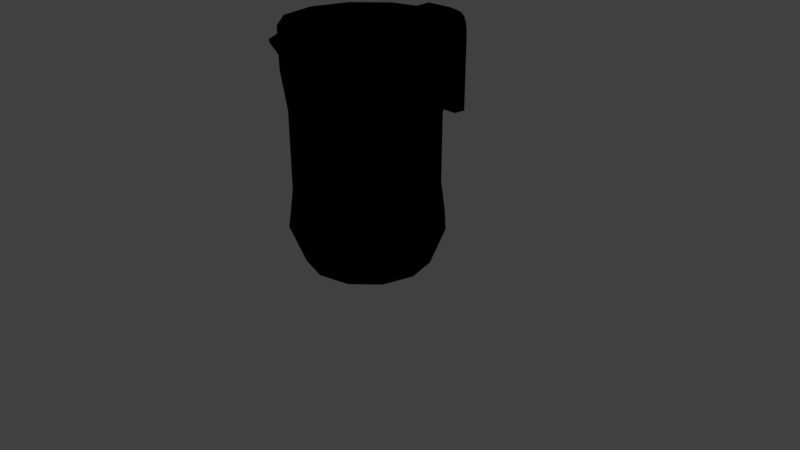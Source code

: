 # Source: kettle.blend  (saved by Blender 2.78.0; exported with 4.5.12 LTS)
import bpy
from mathutils import Matrix  # noqa: F401  (used for matrix-valued properties, if any)

bpy.ops.wm.read_factory_settings(use_empty=True)
scene = bpy.context.scene
scene.name = 'Scene'

# ---- collections
col_collection_1 = bpy.data.collections.new('Collection 1'); scene.collection.children.link(col_collection_1)

# ---- images (referenced by path relative to the original .blend; pixels are not part of the script)
import os
ASSET_DIR = os.environ.get("B2B_ASSET_DIR", "")  # directory of the original .blend (textures are referenced by path, not embedded)
HERE = os.path.dirname(os.path.abspath(__file__))  # packed textures are extracted next to this script under _unpacked/

def load_image(name, relpath, width, height, colorspace="sRGB"):
    """Load a texture the original file referenced (path relative to the .blend, or extracted next to this script)."""
    p = next((c for c in (os.path.join(HERE, relpath), os.path.join(ASSET_DIR, relpath)) if relpath and os.path.exists(c)), "")
    if p:
        img = bpy.data.images.load(p, check_existing=True)
        img.name = name
    else:  # same state as the original file: an image datablock whose file is absent (Cycles renders it pink)
        img = bpy.data.images.new(name, width, height)
        img.source = "FILE"
        img.filepath = "//" + (relpath or name)
    img.colorspace_settings.name = colorspace
    return img
img_kettle_texture = load_image('kettle_texture', 'Materials/kettle_texture.png', 1024, 1024, 'sRGB')

# ---- materials (node trees are filled in below, after node groups)
mat_material = bpy.data.materials.new('Material')
mat_material.alpha_threshold = 0.0
mat_material.roughness = 0.5
mat_material.line_color = (0.0, 0.0, 0.0, 1.0)

# ---- material node trees
mat_material.use_nodes = True; mat_material.node_tree.nodes.clear()
_N = mat_material.node_tree.nodes; _L = mat_material.node_tree.links
n0 = _N.new('ShaderNodeTexImage'); n0.name = 'Image Texture'; n0.location = (-140, 319)
n0.width = 140
n0.image = img_kettle_texture
n1 = _N.new('NodeUndefined'); n1.name = 'Material'; n1.location = (40, 164)
n1.inputs[0].default_value = (0.8, 0.8, 0.8, 1.0)
n1.inputs[1].default_value = (1.0, 1.0, 1.0, 1.0)
n1.inputs[2].default_value = 0.8
n1.inputs[3].default_value = (0.0, 0.0, 0.0)
n2 = _N.new('NodeUndefined'); n2.name = 'Output'; n2.location = (360, 300)
n2.inputs[1].default_value = 1.0
n3 = _N.new('ShaderNodeBsdfDiffuse'); n3.name = 'Diffuse BSDF'; n3.location = (173, 308)
_L.new(n3.outputs[0], n2.inputs[0])
_L.new(n1.outputs[0], n3.inputs[0])

# ---- world
world_world = bpy.data.worlds.new('World'); scene.world = world_world
world_world.color = (0.05088, 0.05088, 0.05088)
world_world.use_sun_shadow = False
world_world.sun_shadow_jitter_overblur = 0.0
world_world.cycles.sampling_method = 'MANUAL'

# ---- cameras
cam_camera = bpy.data.cameras.new('Camera')
cam_camera.clip_end = 100.0
cam_camera.lens = 35.0
cam_camera.sensor_width = 32.0
cam_camera.sensor_height = 18.0
cam_camera.ortho_scale = 7.314
cam_camera.dof.focus_distance = 0.0

# ---- lights
light_hemi = bpy.data.lights.new('Hemi', 'SUN')
light_hemi.transmission_factor = 0.0
light_hemi.angle = 0.1993
light_hemi.energy = 1.0
light_hemi.shadow_buffer_clip_start = 0.5
light_hemi.shadow_soft_size = 0.1
light_hemi.shadow_cascade_max_distance = 1000.0
light_lamp = bpy.data.lights.new('Lamp', 'POINT')
light_lamp.transmission_factor = 0.0
light_lamp.cutoff_distance = 30.0
light_lamp.energy = 100.0
light_lamp.shadow_buffer_clip_start = 1.001
light_lamp.shadow_soft_size = 0.1
light_lamp.shadow_maximum_resolution = 0.006
light_lamp.use_absolute_resolution = True

# ---- meshes
me_cube = bpy.data.meshes.new('Cube')
me_cube.from_pydata([(-1.903e-09, 0.8085, 0.0), (-2.283e-10, 0.9311, 2.0), (0.4042, 0.7002, 0.0), (0.4655, 0.8063, 2.0), (0.7002, 0.4042, 0.0), (0.8063, 0.4655, 2.0), (0.8085, -6.198e-08, 0.0), (0.9311, -5.006e-08, 2.0), (0.7002, -0.4042, 0.0), (0.8063, -0.4655, 2.0), (0.4042, -0.7002, 0.0), (0.4655, -0.8063, 2.0), (1.202e-07, -0.8085, 0.0), (1.404e-07, -0.9311, 2.0), (-0.4042, -0.7002, 0.0), (-0.4655, -0.8063, 2.0), (-0.7002, -0.4042, 0.0), (-0.8063, -0.4655, 2.0), (-0.8085, -4.025e-07, 0.0), (-0.9311, -4.422e-07, 2.0), (-0.7002, 0.4042, 0.0), (-0.8063, 0.4655, 2.0), (-0.4042, 0.7002, 0.0), (-0.4655, 0.8063, 2.0), (-2.283e-10, 0.9311, 1.0), (0.4655, 0.8063, 1.0), (0.8063, 0.4655, 1.0), (0.9311, -5.006e-08, 1.0), (0.8063, -0.4655, 1.0), (0.4655, -0.8063, 1.0), (1.404e-07, -0.9311, 1.0), (-0.4655, -0.8063, 1.0), (-0.8063, -0.4655, 1.0), (-0.9311, -4.422e-07, 1.0), (-0.8063, 0.4655, 1.0), (-0.4655, 0.8063, 1.0), (0.5, 0.866, 0.5), (0.866, 0.5, 0.5), (1.0, -4.371e-08, 0.5), (0.866, -0.5, 0.5), (0.5, -0.866, 0.5), (1.51e-07, -1.0, 0.5), (-0.5, -0.866, 0.5), (-0.866, -0.5, 0.5), (-1.0, -4.649e-07, 0.5), (-0.866, 0.5, 0.5), (-0.5, 0.866, 0.5), (0.0, 1.0, 0.5), (-2.283e-10, 0.9311, 1.5), (0.4655, 0.8063, 1.5), (0.8063, 0.4655, 1.5), (0.9311, -5.006e-08, 1.5), (0.8063, -0.4655, 1.5), (0.4655, -0.8063, 1.5), (1.404e-07, -0.9311, 1.5), (-0.4655, -0.8063, 1.5), (-0.8063, -0.4655, 1.5), (-0.9311, -4.422e-07, 1.5), (-0.8063, 0.4655, 1.5), (-0.4655, 0.8063, 1.5), (7.947e-08, 1.0, 3.0), (0.5, 0.866, 3.0), (0.866, 0.5, 3.0), (1.0, -4.371e-08, 3.0), (0.866, -0.5, 3.0), (0.5, -0.866, 3.0), (2.305e-07, -1.0, 3.0), (-0.5, -0.866, 3.0), (-0.866, -0.5, 3.0), (-1.0, -4.649e-07, 3.0), (-0.866, 0.5, 3.0), (-0.5, 0.866, 3.0), (-0.5, -0.866, 2.5), (-0.866, -0.5, 2.5), (1.907e-07, -1.0, 2.5), (0.5, -0.866, 2.5), (0.866, -0.5, 2.5), (1.0, -4.371e-08, 2.5), (-0.5, 0.866, 2.5), (3.974e-08, 1.0, 2.5), (0.5, 0.866, 2.5), (0.866, 0.5, 2.5), (-0.866, 0.5, 2.5), (-1.0, -4.649e-07, 2.5), (5.879e-08, 0.4795, 3.014), (0.2397, 0.4152, 3.014), (0.4152, 0.2397, 3.014), (0.4795, -9.335e-08, 3.014), (0.4152, -0.2397, 3.014), (0.2397, -0.4152, 3.014), (1.312e-07, -0.4795, 3.014), (-0.2397, -0.4152, 3.014), (-0.4152, -0.2397, 3.014), (-0.4795, -2.953e-07, 3.014), (-0.4152, 0.2397, 3.014), (-0.2397, 0.4152, 3.014), (-0.1497, 0.9494, 2.7), (-0.1497, 0.9494, 3.0), (-0.1669, 1.207, 2.696), (-0.1768, 1.2, 3.0), (0.1497, 0.9494, 2.7), (0.1497, 0.9494, 3.0), (0.1669, 1.207, 2.696), (0.1768, 1.2, 3.0), (-0.1748, 1.244, 2.704), (-0.1768, 1.301, 2.96), (0.1748, 1.244, 2.704), (0.1768, 1.301, 2.96), (-0.1818, 1.284, 2.678), (-0.1768, 1.401, 2.911), (0.1818, 1.284, 2.678), (0.1768, 1.401, 2.911), (-0.1871, 1.311, 2.66), (-0.1768, 1.466, 2.849), (0.1871, 1.311, 2.66), (0.1768, 1.466, 2.849), (-0.1879, 1.332, 2.629), (-0.1768, 1.5, 2.763), (0.1879, 1.332, 2.629), (0.1768, 1.5, 2.763), (-0.1845, 1.345, 2.609), (-0.1768, 1.514, 2.704), (0.1845, 1.345, 2.609), (0.1768, 1.514, 2.704), (-0.1765, 1.356, 2.582), (-0.1768, 1.521, 2.63), (0.1765, 1.356, 2.582), (0.1768, 1.521, 2.63), (-0.1612, 1.362, 2.544), (-0.1768, 1.523, 2.544), (0.1612, 1.362, 2.544), (0.1768, 1.523, 2.544), (-0.1612, 1.363, 1.614), (-0.1768, 1.524, 1.614), (0.1612, 1.363, 1.614), (0.1768, 1.524, 1.614), (0.3, -0.9141, 3.0), (0.3, -0.9141, 2.6), (0.09819, -1.26, 2.997), (0.09819, -1.26, 2.962), (-0.3, -0.9141, 3.0), (-0.3, -0.9141, 2.6), (-0.09819, -1.26, 2.997), (-0.09819, -1.26, 2.962)], [], [(48, 1, 3, 49), (49, 3, 5, 50), (50, 5, 7, 51), (51, 7, 9, 52), (52, 9, 11, 53), (53, 11, 13, 54), (54, 13, 15, 55), (55, 15, 17, 56), (56, 17, 19, 57), (57, 19, 21, 58), (73, 72, 67, 68), (58, 21, 23, 59), (59, 23, 1, 48), (0, 2, 4, 6, 8, 10, 12, 14, 16, 18, 20, 22), (46, 35, 24, 47), (45, 34, 35, 46), (44, 33, 34, 45), (43, 32, 33, 44), (42, 31, 32, 43), (41, 30, 31, 42), (40, 29, 30, 41), (39, 28, 29, 40), (38, 27, 28, 39), (37, 26, 27, 38), (36, 25, 26, 37), (47, 24, 25, 36), (0, 47, 36, 2), (2, 36, 37, 4), (4, 37, 38, 6), (6, 38, 39, 8), (8, 39, 40, 10), (10, 40, 41, 12), (12, 41, 42, 14), (14, 42, 43, 16), (16, 43, 44, 18), (18, 44, 45, 20), (20, 45, 46, 22), (22, 46, 47, 0), (35, 59, 48, 24), (34, 58, 59, 35), (33, 57, 58, 34), (32, 56, 57, 33), (31, 55, 56, 32), (30, 54, 55, 31), (29, 53, 54, 30), (28, 52, 53, 29), (27, 51, 52, 28), (26, 50, 51, 27), (25, 49, 50, 26), (24, 48, 49, 25), (61, 60, 84, 85), (72, 74, 66, 67), (74, 75, 65, 66), (75, 76, 64, 65), (76, 77, 63, 64), (79, 78, 71, 60), (80, 79, 60, 61), (77, 81, 62, 63), (78, 82, 70, 71), (81, 80, 61, 62), (82, 83, 69, 70), (83, 73, 68, 69), (19, 17, 73, 83), (21, 19, 83, 82), (5, 3, 80, 81), (23, 21, 82, 78), (7, 5, 81, 77), (3, 1, 79, 80), (1, 23, 78, 79), (9, 7, 77, 76), (11, 9, 76, 75), (13, 11, 75, 74), (15, 13, 74, 72), (17, 15, 72, 73), (85, 84, 95, 94, 93, 92, 91, 90, 89, 88, 87, 86), (68, 67, 91, 92), (65, 64, 88, 89), (60, 71, 95, 84), (62, 61, 85, 86), (69, 68, 92, 93), (66, 65, 89, 90), (63, 62, 86, 87), (70, 69, 93, 94), (67, 66, 90, 91), (64, 63, 87, 88), (71, 70, 94, 95), (96, 97, 99, 98), (99, 103, 107, 105), (102, 103, 101, 100), (100, 101, 97, 96), (98, 102, 100, 96), (103, 99, 97, 101), (106, 104, 108, 110), (98, 99, 105, 104), (103, 102, 106, 107), (102, 98, 104, 106), (109, 111, 115, 113), (105, 107, 111, 109), (104, 105, 109, 108), (107, 106, 110, 111), (115, 114, 118, 119), (108, 109, 113, 112), (111, 110, 114, 115), (110, 108, 112, 114), (117, 119, 123, 121), (114, 112, 116, 118), (113, 115, 119, 117), (112, 113, 117, 116), (121, 123, 127, 125), (116, 117, 121, 120), (119, 118, 122, 123), (118, 116, 120, 122), (127, 126, 130, 131), (120, 121, 125, 124), (123, 122, 126, 127), (122, 120, 124, 126), (129, 131, 135, 133), (126, 124, 128, 130), (125, 127, 131, 129), (124, 125, 129, 128), (132, 133, 135, 134), (128, 129, 133, 132), (131, 130, 134, 135), (130, 128, 132, 134), (136, 140, 142, 138), (141, 137, 139, 143), (139, 138, 142, 143), (137, 136, 138, 139), (141, 140, 136, 137), (143, 142, 140, 141)])
_uv = me_cube.uv_layers.new(name='UVMap')
_uv.uv.foreach_set('vector', [0.1552, 0.2731, 0.1552, 0.3606, 0.07719, 0.3606, 0.07719, 0.2731, 0.07719, 0.2731, 0.07719, 0.3606, 0.02007, 0.3607, 0.02007, 0.2732, 0.5452, 0.2754, 0.5452, 0.3629, 0.4679, 0.3639, 0.4679, 0.2764, 0.4679, 0.2764, 0.4679, 0.3639, 0.3892, 0.3631, 0.3892, 0.2756, 0.3892, 0.2756, 0.3892, 0.3631, 0.3303, 0.3608, 0.3303, 0.2733, 0.9842, 0.2736, 0.9842, 0.3607, 0.9061, 0.3629, 0.9061, 0.2759, 0.9061, 0.2759, 0.9061, 0.3629, 0.8281, 0.3607, 0.8281, 0.2736, 0.7924, 0.2733, 0.7924, 0.3608, 0.7335, 0.3631, 0.7335, 0.2756, 0.7335, 0.2756, 0.7335, 0.3631, 0.6548, 0.3639, 0.6548, 0.2764, 0.6548, 0.2764, 0.6548, 0.3639, 0.5775, 0.3629, 0.5775, 0.2754, 0.7389, 0.451, 0.8022, 0.4485, 0.8022, 0.536, 0.7389, 0.5385, 0.2904, 0.2732, 0.2904, 0.3607, 0.2333, 0.3606, 0.2333, 0.2731, 0.2333, 0.2731, 0.2333, 0.3606, 0.1552, 0.3606, 0.1552, 0.2731, 0.2712, 0.6571, 0.2712, 0.7303, 0.2362, 0.7937, 0.1756, 0.8303, 0.1056, 0.8302, 0.04504, 0.7935, 0.01006, 0.73, 0.01006, 0.6567, 0.04504, 0.5933, 0.1056, 0.5568, 0.1756, 0.5569, 0.2362, 0.5936, 0.239, 0.09802, 0.2333, 0.1856, 0.1552, 0.1855, 0.1552, 0.09799, 0.3004, 0.09811, 0.2904, 0.1857, 0.2333, 0.1856, 0.239, 0.09802, 0.6545, 0.102, 0.6548, 0.1889, 0.5775, 0.188, 0.5714, 0.1009, 0.7389, 0.1011, 0.7335, 0.1882, 0.6548, 0.1889, 0.6545, 0.102, 0.8022, 0.09867, 0.7924, 0.1859, 0.7335, 0.1882, 0.7389, 0.1011, 0.9061, 0.103, 0.9061, 0.1888, 0.8281, 0.1866, 0.8223, 0.1006, 0.9899, 0.1006, 0.9842, 0.1866, 0.9061, 0.1888, 0.9061, 0.103, 0.3838, 0.1011, 0.3892, 0.1882, 0.3303, 0.1859, 0.3205, 0.09867, 0.4682, 0.102, 0.4679, 0.1889, 0.3892, 0.1882, 0.3838, 0.1011, 0.5513, 0.1009, 0.5452, 0.188, 0.4679, 0.1889, 0.4682, 0.102, 0.07141, 0.09802, 0.07719, 0.1856, 0.02007, 0.1857, 0.01006, 0.09811, 0.1552, 0.09799, 0.1552, 0.1855, 0.07719, 0.1856, 0.07141, 0.09802, 0.1552, 0.0105, 0.1552, 0.09799, 0.07141, 0.09802, 0.08746, 0.01053, 0.08746, 0.01053, 0.07141, 0.09802, 0.01006, 0.09811, 0.03786, 0.0106, 0.5344, 0.01232, 0.5513, 0.1009, 0.4682, 0.102, 0.4672, 0.01316, 0.4672, 0.01316, 0.4682, 0.102, 0.3838, 0.1011, 0.3989, 0.0125, 0.3989, 0.0125, 0.3838, 0.1011, 0.3205, 0.09867, 0.3478, 0.0105, 0.9739, 0.0105, 0.9899, 0.1006, 0.9061, 0.103, 0.9061, 0.01245, 0.9061, 0.01245, 0.9061, 0.103, 0.8223, 0.1006, 0.8384, 0.0105, 0.7749, 0.0105, 0.8022, 0.09867, 0.7389, 0.1011, 0.7238, 0.0125, 0.7238, 0.0125, 0.7389, 0.1011, 0.6545, 0.102, 0.6555, 0.01316, 0.6555, 0.01316, 0.6545, 0.102, 0.5714, 0.1009, 0.5883, 0.01232, 0.2726, 0.0106, 0.3004, 0.09811, 0.239, 0.09802, 0.223, 0.01053, 0.223, 0.01053, 0.239, 0.09802, 0.1552, 0.09799, 0.1552, 0.0105, 0.2333, 0.1856, 0.2333, 0.2731, 0.1552, 0.2731, 0.1552, 0.1855, 0.2904, 0.1857, 0.2904, 0.2732, 0.2333, 0.2731, 0.2333, 0.1856, 0.6548, 0.1889, 0.6548, 0.2764, 0.5775, 0.2754, 0.5775, 0.188, 0.7335, 0.1882, 0.7335, 0.2756, 0.6548, 0.2764, 0.6548, 0.1889, 0.7924, 0.1859, 0.7924, 0.2733, 0.7335, 0.2756, 0.7335, 0.1882, 0.9061, 0.1888, 0.9061, 0.2759, 0.8281, 0.2736, 0.8281, 0.1866, 0.9842, 0.1866, 0.9842, 0.2736, 0.9061, 0.2759, 0.9061, 0.1888, 0.3892, 0.1882, 0.3892, 0.2756, 0.3303, 0.2733, 0.3303, 0.1859, 0.4679, 0.1889, 0.4679, 0.2764, 0.3892, 0.2756, 0.3892, 0.1882, 0.5452, 0.188, 0.5452, 0.2754, 0.4679, 0.2764, 0.4679, 0.1889, 0.07719, 0.1856, 0.07719, 0.2731, 0.02007, 0.2732, 0.02007, 0.1857, 0.1552, 0.1855, 0.1552, 0.2731, 0.07719, 0.2731, 0.07719, 0.1856, 0.6006, 0.6057, 0.644, 0.6842, 0.5597, 0.7078, 0.5389, 0.6701, 0.8223, 0.4488, 0.9061, 0.4512, 0.9061, 0.5383, 0.8223, 0.5359, 0.9061, 0.4512, 0.9899, 0.4488, 0.9899, 0.5359, 0.9061, 0.5383, 0.3205, 0.4485, 0.3838, 0.451, 0.3838, 0.5385, 0.3205, 0.536, 0.3838, 0.451, 0.4682, 0.4518, 0.4682, 0.5393, 0.3838, 0.5385, 0.1552, 0.4481, 0.239, 0.4482, 0.239, 0.5357, 0.1552, 0.5357, 0.07141, 0.4482, 0.1552, 0.4481, 0.1552, 0.5357, 0.07141, 0.5357, 0.4682, 0.4518, 0.5513, 0.4508, 0.5513, 0.5382, 0.4682, 0.5393, 0.239, 0.4482, 0.3004, 0.4482, 0.3004, 0.5358, 0.239, 0.5357, 0.01006, 0.4482, 0.07141, 0.4482, 0.07141, 0.5357, 0.01006, 0.5358, 0.5714, 0.4508, 0.6545, 0.4518, 0.6545, 0.5393, 0.5714, 0.5382, 0.6545, 0.4518, 0.7389, 0.451, 0.7389, 0.5385, 0.6545, 0.5393, 0.6548, 0.3639, 0.7335, 0.3631, 0.7389, 0.451, 0.6545, 0.4518, 0.5775, 0.3629, 0.6548, 0.3639, 0.6545, 0.4518, 0.5714, 0.4508, 0.02007, 0.3607, 0.07719, 0.3606, 0.07141, 0.4482, 0.01006, 0.4482, 0.2333, 0.3606, 0.2904, 0.3607, 0.3004, 0.4482, 0.239, 0.4482, 0.4679, 0.3639, 0.5452, 0.3629, 0.5513, 0.4508, 0.4682, 0.4518, 0.07719, 0.3606, 0.1552, 0.3606, 0.1552, 0.4481, 0.07141, 0.4482, 0.1552, 0.3606, 0.2333, 0.3606, 0.239, 0.4482, 0.1552, 0.4481, 0.3892, 0.3631, 0.4679, 0.3639, 0.4682, 0.4518, 0.3838, 0.451, 0.3303, 0.3608, 0.3892, 0.3631, 0.3838, 0.451, 0.3205, 0.4485, 0.9061, 0.3629, 0.9842, 0.3607, 0.9899, 0.4488, 0.9061, 0.4512, 0.8281, 0.3607, 0.9061, 0.3629, 0.9061, 0.4512, 0.8223, 0.4488, 0.7335, 0.3631, 0.7924, 0.3608, 0.8022, 0.4485, 0.7389, 0.451, 0.5389, 0.6701, 0.5597, 0.7078, 0.5597, 0.7512, 0.5389, 0.7888, 0.5029, 0.8105, 0.4613, 0.8105, 0.4254, 0.7887, 0.4046, 0.7511, 0.4046, 0.7077, 0.4254, 0.67, 0.4613, 0.6483, 0.5029, 0.6484, 0.4389, 0.8985, 0.3638, 0.8531, 0.4254, 0.7887, 0.4613, 0.8105, 0.3205, 0.684, 0.3638, 0.6056, 0.4254, 0.67, 0.4046, 0.7077, 0.644, 0.6842, 0.644, 0.7748, 0.5597, 0.7512, 0.5597, 0.7078, 0.5256, 0.5603, 0.6006, 0.6057, 0.5389, 0.6701, 0.5029, 0.6484, 0.5256, 0.8985, 0.4389, 0.8985, 0.4613, 0.8105, 0.5029, 0.8105, 0.3205, 0.7746, 0.3205, 0.684, 0.4046, 0.7077, 0.4046, 0.7511, 0.4389, 0.5603, 0.5256, 0.5603, 0.5029, 0.6484, 0.4613, 0.6483, 0.6006, 0.8533, 0.5256, 0.8985, 0.5029, 0.8105, 0.5389, 0.7888, 0.3638, 0.8531, 0.3205, 0.7746, 0.4046, 0.7511, 0.4254, 0.7887, 0.3638, 0.6056, 0.4389, 0.5603, 0.4613, 0.6483, 0.4254, 0.67, 0.644, 0.7748, 0.6006, 0.8533, 0.5389, 0.7888, 0.5597, 0.7512, 0.8766, 0.7505, 0.8765, 0.803, 0.8343, 0.803, 0.8333, 0.7498, 0.08807, 0.8951, 0.1473, 0.8951, 0.1473, 0.9131, 0.08807, 0.9131, 0.7074, 0.7498, 0.7064, 0.803, 0.6642, 0.803, 0.6641, 0.7505, 0.2466, 0.8513, 0.2966, 0.8513, 0.2966, 0.9037, 0.2466, 0.9037, 0.4428, 0.9231, 0.4428, 0.9815, 0.3996, 0.9785, 0.3996, 0.9261, 0.1473, 0.8951, 0.08807, 0.8951, 0.09262, 0.8513, 0.1428, 0.8513, 0.4489, 0.9829, 0.4489, 0.9217, 0.4559, 0.9205, 0.4559, 0.9841, 0.8333, 0.7498, 0.8343, 0.803, 0.8175, 0.7959, 0.8271, 0.7512, 0.7064, 0.803, 0.7074, 0.7498, 0.7136, 0.7512, 0.7233, 0.7959, 0.4428, 0.9815, 0.4428, 0.9231, 0.4489, 0.9217, 0.4489, 0.9829, 0.08807, 0.9309, 0.1473, 0.9309, 0.1473, 0.9429, 0.08807, 0.9429, 0.08807, 0.9131, 0.1473, 0.9131, 0.1473, 0.9309, 0.08807, 0.9309, 0.8271, 0.7512, 0.8175, 0.7959, 0.8008, 0.7872, 0.8204, 0.7466, 0.7233, 0.7959, 0.7136, 0.7512, 0.7203, 0.7466, 0.74, 0.7872, 0.7509, 0.7763, 0.7249, 0.7435, 0.7284, 0.738, 0.7565, 0.7613, 0.8204, 0.7466, 0.8008, 0.7872, 0.7898, 0.7763, 0.8159, 0.7435, 0.74, 0.7872, 0.7203, 0.7466, 0.7249, 0.7435, 0.7509, 0.7763, 0.4559, 0.9841, 0.4559, 0.9205, 0.4606, 0.9195, 0.4606, 0.985, 0.8967, 0.5753, 0.956, 0.5753, 0.956, 0.5856, 0.8967, 0.5856, 0.8969, 0.7975, 0.9596, 0.7975, 0.9597, 0.8033, 0.8967, 0.8033, 0.8967, 0.5603, 0.956, 0.5603, 0.956, 0.5753, 0.8967, 0.5753, 0.8159, 0.7435, 0.7898, 0.7763, 0.7842, 0.7613, 0.8124, 0.738, 0.8967, 0.5856, 0.956, 0.5856, 0.956, 0.5987, 0.8967, 0.5987, 0.8124, 0.738, 0.7842, 0.7613, 0.782, 0.751, 0.8102, 0.7344, 0.7565, 0.7613, 0.7284, 0.738, 0.7305, 0.7344, 0.7588, 0.751, 0.8967, 0.8033, 0.9597, 0.8033, 0.9592, 0.8071, 0.8973, 0.8071, 0.7599, 0.7379, 0.7323, 0.7296, 0.7332, 0.7229, 0.7603, 0.7229, 0.8102, 0.7344, 0.782, 0.751, 0.7808, 0.7379, 0.8084, 0.7296, 0.7588, 0.751, 0.7305, 0.7344, 0.7323, 0.7296, 0.7599, 0.7379, 0.8973, 0.8071, 0.9592, 0.8071, 0.9578, 0.812, 0.8987, 0.812, 0.8967, 0.6137, 0.956, 0.6137, 0.956, 0.7765, 0.8967, 0.7765, 0.8987, 0.812, 0.9578, 0.812, 0.9553, 0.8187, 0.9012, 0.8187, 0.8967, 0.5987, 0.956, 0.5987, 0.956, 0.6137, 0.8967, 0.6137, 0.8084, 0.7296, 0.7808, 0.7379, 0.7804, 0.7229, 0.8075, 0.7229, 0.8435, 0.8267, 0.8705, 0.824, 0.8705, 0.8859, 0.8435, 0.8832, 0.8075, 0.7229, 0.7804, 0.7229, 0.7808, 0.5603, 0.8079, 0.5603, 0.7603, 0.7229, 0.7332, 0.7229, 0.7329, 0.5603, 0.7599, 0.5603, 0.9012, 0.8187, 0.9553, 0.8187, 0.9553, 0.9806, 0.9012, 0.9806, 0.06796, 0.8513, 0.06796, 0.9563, 0.01006, 0.921, 0.01006, 0.8866, 0.7363, 0.824, 0.7363, 0.929, 0.6699, 0.8937, 0.6699, 0.8593, 0.6699, 0.8937, 0.6641, 0.8937, 0.6641, 0.8593, 0.6699, 0.8593, 0.2265, 0.8513, 0.2265, 0.9212, 0.1675, 0.9194, 0.1675, 0.9133, 0.7564, 0.824, 0.8234, 0.824, 0.8234, 0.929, 0.7564, 0.929, 0.3795, 0.9816, 0.3795, 0.9877, 0.3205, 0.9895, 0.3205, 0.9195])
me_cube.materials.append(mat_material)
me_cube.use_remesh_preserve_volume = False
me_cube.use_remesh_preserve_attributes = False
me_cube.use_mirror_vertex_groups = False
me_cube.use_paint_bone_selection = False
me_cube.use_paint_mask = True
me_cube.update()

# ---- objects
ob_hemi = bpy.data.objects.new('Hemi', light_hemi)
ob_cube = bpy.data.objects.new('Cube', me_cube)
ob_lamp = bpy.data.objects.new('Lamp', light_lamp)
ob_camera = bpy.data.objects.new('Camera', cam_camera)

# ---- transforms, parenting, visibility, modifiers, constraints
ob_hemi.location = (1.424, -0.6676, 8.943)
ob_hemi.lineart.crease_threshold = 0.0
ob_cube.location = (0.0, 0.0, 0.0)
ob_cube.lock_rotations_4d = False
ob_cube.empty_display_type = 'ARROWS'
ob_cube.lineart.crease_threshold = 0.0
_vg = ob_cube.vertex_groups.new(name='handle')
_vg = ob_cube.vertex_groups.new(name='cup')
_vg = ob_cube.vertex_groups.new(name='spout')
ob_lamp.location = (4.076, -4.511, 5.904)
ob_lamp.rotation_euler = (0.6503, 0.05522, 1.866)
ob_lamp.lock_rotations_4d = False
ob_lamp.empty_display_type = 'ARROWS'
ob_lamp.color = (0.0, 0.0, 0.0, 0.0)
ob_lamp.lineart.crease_threshold = 0.0
ob_camera.location = (7.481, -6.508, 5.344)
ob_camera.rotation_euler = (1.109, 0.0, 0.8149)
ob_camera.lock_rotations_4d = False
ob_camera.empty_display_type = 'ARROWS'
ob_camera.color = (0.0, 0.0, 0.0, 0.0)
ob_camera.display_type = 'WIRE'
ob_camera.lineart.crease_threshold = 0.0

# ---- collection membership
col_collection_1.objects.link(ob_hemi)
col_collection_1.objects.link(ob_cube)
col_collection_1.objects.link(ob_lamp)
col_collection_1.objects.link(ob_camera)

# ---- scene / render settings (as saved in the file)
scene.camera = ob_camera
scene.frame_start = 1; scene.frame_end = 250; scene.frame_set(0)
scene.render.engine = 'CYCLES'
scene.render.resolution_percentage = 50
scene.render.dither_intensity = 0.0
scene.cycles.use_denoising = False
scene.cycles.samples = 128
scene.cycles.sampling_pattern = 'TABULATED_SOBOL'
scene.cycles.light_sampling_threshold = 0.0
scene.cycles.use_adaptive_sampling = False
scene.cycles.use_light_tree = False
scene.cycles.blur_glossy = 0.0
scene.cycles.sample_clamp_indirect = 0.0
scene.view_settings.view_transform = 'Standard'
bpy.context.view_layer.update()
